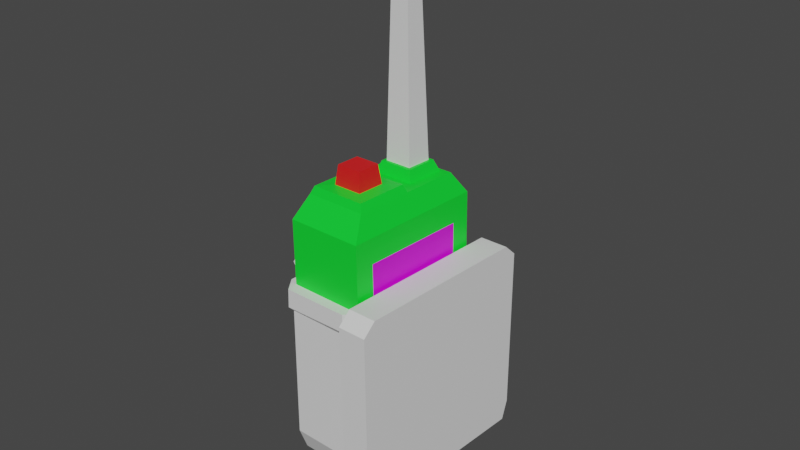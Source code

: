 # Source: compcatRadio.blend  (saved by Blender 3.6.11; exported with 4.5.12 LTS)
import bpy
from mathutils import Matrix  # noqa: F401  (used for matrix-valued properties, if any)

bpy.ops.wm.read_factory_settings(use_empty=True)
scene = bpy.context.scene
scene.name = 'Scene'

# ---- materials (node trees are filled in below, after node groups)
mat_material_001 = bpy.data.materials.new('Material.001')
mat_material_001.use_transparent_shadow = False
mat_material_002 = bpy.data.materials.new('Material.002')
mat_material_002.use_transparent_shadow = False
mat_material_003 = bpy.data.materials.new('Material.003')
mat_material_003.use_transparent_shadow = False
mat_material_004 = bpy.data.materials.new('Material.004')
mat_material_004.use_transparent_shadow = False

# ---- material node trees
mat_material_001.use_nodes = True; mat_material_001.node_tree.nodes.clear()
_N = mat_material_001.node_tree.nodes; _L = mat_material_001.node_tree.links
n0 = _N.new('ShaderNodeBsdfPrincipled'); n0.name = 'Principled BSDF'; n0.location = (10, 300)
n0.distribution = 'GGX'
n0.subsurface_method = 'RANDOM_WALK_SKIN'
n0.inputs[3].default_value = 1.45
n0.inputs[27].default_value = (0.0, 0.0, 0.0, 1.0)
n0.inputs[28].default_value = 1.0
n1 = _N.new('ShaderNodeOutputMaterial'); n1.name = 'Material Output'; n1.location = (300, 300)
_L.new(n0.outputs[0], n1.inputs[0])
n1.is_active_output = True
mat_material_002.use_nodes = True; mat_material_002.node_tree.nodes.clear()
_N = mat_material_002.node_tree.nodes; _L = mat_material_002.node_tree.links
n0 = _N.new('ShaderNodeBsdfPrincipled'); n0.name = 'Principled BSDF'; n0.location = (10, 300)
n0.distribution = 'GGX'
n0.subsurface_method = 'RANDOM_WALK_SKIN'
n0.inputs[0].default_value = (0.003856, 0.8, 0.0325, 1.0)
n0.inputs[3].default_value = 1.45
n0.inputs[27].default_value = (0.0, 0.0, 0.0, 1.0)
n0.inputs[28].default_value = 1.0
n1 = _N.new('ShaderNodeOutputMaterial'); n1.name = 'Material Output'; n1.location = (300, 300)
_L.new(n0.outputs[0], n1.inputs[0])
n1.is_active_output = True
mat_material_003.use_nodes = True; mat_material_003.node_tree.nodes.clear()
_N = mat_material_003.node_tree.nodes; _L = mat_material_003.node_tree.links
n0 = _N.new('ShaderNodeBsdfPrincipled'); n0.name = 'Principled BSDF'; n0.location = (10, 300)
n0.distribution = 'GGX'
n0.subsurface_method = 'RANDOM_WALK_SKIN'
n0.inputs[0].default_value = (0.8, 0.01142, 0.01345, 1.0)
n0.inputs[3].default_value = 1.45
n0.inputs[27].default_value = (0.0, 0.0, 0.0, 1.0)
n0.inputs[28].default_value = 1.0
n1 = _N.new('ShaderNodeOutputMaterial'); n1.name = 'Material Output'; n1.location = (300, 300)
_L.new(n0.outputs[0], n1.inputs[0])
n1.is_active_output = True
mat_material_004.use_nodes = True; mat_material_004.node_tree.nodes.clear()
_N = mat_material_004.node_tree.nodes; _L = mat_material_004.node_tree.links
n0 = _N.new('ShaderNodeBsdfPrincipled'); n0.name = 'Principled BSDF'; n0.location = (10, 300)
n0.distribution = 'GGX'
n0.subsurface_method = 'RANDOM_WALK_SKIN'
n0.inputs[0].default_value = (0.7482, 0.0, 0.8, 1.0)
n0.inputs[3].default_value = 1.45
n0.inputs[27].default_value = (0.0, 0.0, 0.0, 1.0)
n0.inputs[28].default_value = 1.0
n1 = _N.new('ShaderNodeOutputMaterial'); n1.name = 'Material Output'; n1.location = (300, 300)
_L.new(n0.outputs[0], n1.inputs[0])
n1.is_active_output = True

# ---- world
world_world = bpy.data.worlds.new('World'); scene.world = world_world
world_world.use_nodes = True; world_world.node_tree.nodes.clear()
_N = world_world.node_tree.nodes; _L = world_world.node_tree.links
n0 = _N.new('ShaderNodeOutputWorld'); n0.name = 'World Output'; n0.location = (300, 300)
n1 = _N.new('ShaderNodeBackground'); n1.name = 'Background'; n1.location = (10, 300)
n1.inputs[0].default_value = (0.05088, 0.05088, 0.05088, 1.0)
_L.new(n1.outputs[0], n0.inputs[0])
n0.is_active_output = True
world_world.color = (0.05088, 0.05088, 0.05088)
world_world.use_sun_shadow = False
world_world.sun_shadow_jitter_overblur = 0.0

# ---- meshes
me_mesh = bpy.data.meshes.new('Mesh')
me_mesh.from_pydata([(-14.07, 16.11, -1.16), (-14.37, 14.88, 5.094), (-10.67, 16.14, -0.996), (-10.97, 14.9, 5.258), (-14.39, 11.14, -2.998), (-14.76, 9.588, 4.874), (-10.48, 9.615, 5.08), (-10.11, 11.17, -2.792), (-10.55, 13.57, 5.857), (-14.82, 13.54, 5.651), (-14.45, 15.09, -2.221), (-10.18, 15.12, -2.015), (-14.49, 12.4, -1.152), (-14.71, 11.46, 3.643), (-14.74, 13.35, 4.014), (-14.52, 14.29, -0.7805), (-14.22, 15.5, 1.967), (-10.82, 15.52, 2.131), (-13.55, 16.08, -0.9441), (-13.65, 15.66, 1.207), (-11.31, 15.67, 1.319), (-11.21, 16.1, -0.8314), (-13.33, 16.63, -0.5943), (-13.41, 16.3, 1.114), (-11.55, 16.31, 1.204), (-11.47, 16.65, -0.5048), (-13.17, 16.6, -0.4281), (-13.23, 16.33, 0.9646), (-11.72, 16.34, 1.038), (-11.65, 16.61, -0.3551), (-13.06, 26.04, 1.69), (-13.11, 25.86, 2.599), (-12.12, 25.86, 2.646), (-12.08, 26.04, 1.737), (-12.85, 26.33, 1.979), (-12.87, 26.24, 2.464), (-12.34, 26.24, 2.489), (-12.32, 26.34, 2.004), (-11.0, 15.9, 2.36), (-14.06, 15.88, 2.213), (-14.19, 15.32, 5.026), (-11.14, 15.34, 5.173), (-11.75, 15.81, 2.989), (-13.38, 15.8, 2.911), (-13.45, 15.5, 4.415), (-11.82, 15.51, 4.494), (-11.9, 16.81, 3.308), (-13.27, 16.8, 3.243), (-13.33, 16.55, 4.498), (-11.96, 16.56, 4.564), (-10.2, 13.57, -1.236), (-10.48, 12.43, 4.548), (-10.43, 9.821, 4.036), (-10.16, 10.96, -1.748), (-14.03, 2.057, -5.022), (-14.41, 0.4477, 3.138), (-10.61, 2.08, -4.857), (-10.99, 0.4698, 3.303), (-14.6, 2.765, -4.278), (-14.93, 1.394, 2.67), (-14.45, 1.578, 3.84), (-14.96, 2.492, 3.295), (-14.6, 4.019, -4.441), (-14.03, 3.37, -5.244), (-10.61, 3.393, -5.079), (-11.03, 1.6, 4.005), (-14.56, 8.722, 5.149), (-15.06, 8.786, 4.451), (-14.7, 10.28, -3.129), (-14.14, 10.48, -3.752), (-10.72, 10.5, -3.587), (-11.14, 8.744, 5.314), (-14.26, 11.73, -3.699), (-14.7, 9.906, 5.567), (-11.0, 9.927, 5.71), (-10.56, 11.74, -3.49), (-14.94, 11.58, -2.944), (-15.3, 10.06, 4.752), (-14.7, 8.909, 5.402), (-15.34, 8.987, 4.56), (-14.97, 10.51, -3.178), (-14.26, 10.75, -3.925), (-10.57, 10.76, -3.669), (-11.0, 8.948, 5.501), (-10.42, 10.44, -3.24), (-10.8, 8.812, 4.998), (-10.7, 2.243, 3.793), (-10.31, 3.901, -4.611), (-10.26, 11.66, -3.048), (-10.66, 10.01, 5.3), (-10.66, 9.034, 5.092), (-10.27, 10.68, -3.229), (-9.737, 2.894, -6.077), (-10.25, 0.7452, 4.814), (-10.21, -0.2295, 4.246), (-9.737, 1.776, -5.921), (-9.888, 12.44, -3.567), (-10.34, 10.55, 6.037), (-10.36, 9.763, 6.608), (-9.845, 11.93, -4.392), (-8.119, 2.904, -5.999), (-8.63, 0.7556, 4.892), (-8.596, -0.219, 4.324), (-8.119, 1.787, -5.843), (-8.27, 12.45, -3.489), (-8.72, 10.56, 6.115), (-8.743, 9.774, 6.686), (-8.227, 11.94, -4.314), (-14.93, 5.065, 2.356), (-14.7, 6.043, -2.598), (-15.0, 9.055, 3.088), (-14.77, 10.01, -1.766), (-15.27, 9.262, 3.169), (-15.04, 10.24, -1.787), (-15.23, 10.34, 3.369), (-15.0, 11.31, -1.561), (-15.66, 5.475, 2.403), (-15.43, 6.452, -2.552), (-15.69, 7.486, 2.746), (-15.47, 8.443, -2.109), (-15.99, 9.257, 3.134), (-15.76, 10.23, -1.822), (-16.02, 11.85, -1.501), (-16.25, 10.88, 3.429), (-16.39, 11.24, -1.638), (-16.62, 10.27, 3.291)], [], [(12, 13, 14, 15), (46, 47, 48, 49), (50, 51, 52, 53), (5, 6, 8, 9), (7, 4, 10, 11), (9, 8, 3, 1), (10, 16, 0), (11, 10, 0, 2), (11, 17, 8), (9, 10, 15, 14), (12, 15, 10, 4), (13, 5, 9, 14), (13, 12, 4, 5), (16, 9, 1), (10, 9, 16), (2, 17, 11), (8, 17, 3), (34, 35, 36, 37), (0, 16, 19, 18), (16, 17, 20, 19), (17, 2, 21, 20), (2, 0, 18, 21), (18, 19, 23, 22), (19, 20, 24, 23), (20, 21, 25, 24), (21, 18, 22, 25), (22, 23, 27, 26), (23, 24, 28, 27), (24, 25, 29, 28), (25, 22, 26, 29), (26, 27, 31, 30), (27, 28, 32, 31), (28, 29, 33, 32), (29, 26, 30, 33), (30, 31, 35, 34), (31, 32, 36, 35), (32, 33, 37, 36), (33, 30, 34, 37), (17, 16, 39, 38), (16, 1, 40, 39), (1, 3, 41, 40), (3, 17, 38, 41), (38, 39, 43, 42), (39, 40, 44, 43), (40, 41, 45, 44), (41, 38, 42, 45), (42, 43, 47, 46), (43, 44, 48, 47), (44, 45, 49, 48), (45, 42, 46, 49), (11, 8, 51, 50), (8, 6, 52, 51), (7, 11, 50, 53), (58, 59, 61, 62), (72, 73, 74, 75), (64, 65, 57, 56), (56, 57, 55, 54), (55, 57, 65, 60), (56, 54, 63, 64), (54, 55, 59, 58), (55, 60, 61, 59), (77, 73, 72, 76, 115, 114), (62, 63, 54, 58), (61, 60, 66, 67), (117, 116, 118, 119), (68, 69, 63, 62), (64, 63, 69, 70), (100, 101, 102, 103), (60, 65, 71, 66), (79, 78, 73, 77), (72, 81, 80, 76), (82, 81, 72, 75), (104, 105, 106, 107), (78, 83, 74, 73), (67, 66, 78, 79), (119, 118, 120, 121), (69, 68, 80, 81), (70, 69, 81, 82), (101, 100, 107, 106), (66, 71, 83, 78), (71, 65, 86, 85), (65, 64, 87, 86), (64, 70, 84, 87), (75, 74, 89, 88), (74, 83, 90, 89), (82, 75, 88, 91), (70, 82, 91, 84), (83, 71, 85, 90), (85, 86, 94, 93), (86, 87, 95, 94), (87, 84, 92, 95), (88, 89, 97, 96), (89, 90, 98, 97), (91, 88, 96, 99), (84, 91, 99, 92), (90, 85, 93, 98), (93, 94, 102, 101), (94, 95, 103, 102), (95, 92, 100, 103), (96, 97, 105, 104), (97, 98, 106, 105), (99, 96, 104, 107), (92, 99, 107, 100), (98, 93, 101, 106), (62, 61, 108, 109), (61, 67, 110, 108), (68, 62, 109, 111), (79, 77, 114, 112), (76, 80, 113, 115), (67, 79, 112, 110), (80, 68, 111, 113), (109, 108, 116, 117), (108, 110, 118, 116), (111, 109, 117, 119), (112, 114, 120), (123, 122, 124, 125), (115, 113, 121), (110, 112, 120, 118), (113, 111, 119, 121), (114, 115, 122, 123), (115, 121, 124, 122), (121, 120, 125, 124), (120, 114, 123, 125)])
me_mesh.polygons.foreach_set('use_smooth', [True] * 123)
me_mesh.polygons.foreach_set('material_index', [3, 2, 3, 1, 1, 1, 1, 1, 1, 1, 1, 1, 1, 1, 1, 1, 1, 0, 1, 1, 1, 1, 1, 1, 1, 1, 1, 1, 1, 1, 0, 0, 0, 0, 0, 0, 0, 0, 1, 1, 1, 1, 1, 1, 1, 1, 2, 2, 2, 2, 1, 1, 1, 0, 0, 0, 0, 0, 0, 0, 0, 0, 0, 0, 0, 0, 0, 0, 0, 0, 0, 0, 0, 0, 0, 0, 0, 0, 0, 0, 0, 0, 0, 0, 0, 0, 0, 0, 0, 0, 0, 0, 0, 0, 0, 0, 0, 0, 0, 0, 0, 0, 0, 0, 0, 0, 0, 0, 0, 0, 0, 0, 0, 0, 0, 0, 0, 0, 0, 0, 0, 0, 0])
_k = set([(0, 2), (0, 10), (0, 16), (1, 3), (1, 9), (1, 16), (1, 40), (2, 11), (2, 17), (3, 8), (3, 17), (3, 41), (4, 10), (5, 9), (6, 8), (7, 11), (8, 9), (8, 11), (9, 10), (10, 11), (16, 17), (16, 39), (17, 38), (18, 19), (18, 21), (18, 22), (19, 20), (19, 23), (20, 21), (20, 24), (21, 25), (22, 23), (22, 25), (23, 24), (24, 25), (26, 27), (26, 29), (26, 30), (27, 28), (27, 31), (28, 29), (28, 32), (29, 33), (30, 31), (30, 33), (30, 34), (31, 32), (31, 35), (32, 33), (32, 36), (33, 37), (34, 35), (34, 37), (35, 36), (36, 37), (38, 39), (38, 41), (38, 42), (39, 40), (39, 43), (40, 41), (40, 44), (41, 45), (42, 43), (42, 45), (42, 46), (43, 44), (43, 47), (44, 45), (44, 48), (45, 49), (46, 47), (46, 49), (47, 48), (48, 49), (54, 55), (54, 56), (54, 58), (54, 63), (55, 57), (55, 59), (55, 60), (56, 57), (56, 64), (57, 65), (58, 59), (58, 62), (59, 61), (60, 61), (60, 65), (60, 66), (61, 67), (62, 63), (62, 68), (63, 64), (63, 69), (64, 65), (64, 70), (64, 87), (65, 71), (65, 86), (66, 67), (66, 71), (66, 78), (67, 79), (67, 110), (68, 69), (68, 80), (68, 111), (69, 70), (69, 81), (70, 82), (70, 84), (71, 83), (71, 85), (72, 75), (72, 76), (72, 81), (73, 74), (73, 77), (73, 78), (74, 83), (74, 89), (75, 82), (75, 88), (76, 80), (76, 115), (77, 79), (77, 114), (78, 79), (78, 83), (79, 112), (80, 81), (80, 113), (81, 82), (82, 91), (83, 90), (84, 87), (84, 91), (84, 92), (85, 86), (85, 90), (85, 93), (86, 87), (86, 94), (87, 95), (88, 89), (88, 91), (88, 96), (89, 90), (89, 97), (90, 98), (91, 99), (92, 95), (92, 99), (92, 100), (93, 94), (93, 98), (93, 101), (94, 95), (94, 102), (95, 103), (96, 97), (96, 99), (96, 104), (97, 98), (97, 105), (98, 106), (99, 107), (100, 103), (100, 107), (101, 102), (101, 106), (102, 103), (104, 105), (104, 107), (105, 106), (108, 109), (108, 110), (108, 116), (109, 111), (109, 117), (110, 112), (110, 118), (111, 113), (111, 119), (112, 114), (112, 120), (113, 115), (113, 121), (114, 115), (114, 123), (115, 122), (116, 117), (116, 118), (117, 119), (118, 119), (118, 120), (119, 121), (120, 121), (120, 125), (121, 124), (122, 123), (122, 124), (123, 125), (124, 125)])
me_mesh.attributes.new('sharp_edge', 'BOOLEAN', 'EDGE').data.foreach_set('value', [ (min(e.vertices), max(e.vertices)) in _k for e in me_mesh.edges])
_uv = me_mesh.uv_layers.new(name='map1')
_uv.uv.foreach_set('vector', [0.63, 0.79, 0.63, 0.65, 0.57, 0.65, 0.57, 0.79, 0.95, 0.69, 0.93, 0.69, 0.93, 0.71, 0.95, 0.71, 0.01, 0.71, 0.15, 0.71, 0.15, 0.65, 0.01, 0.65, 0.31, 0.33, 0.17, 0.33, 0.17, 0.47, 0.31, 0.47, 0.47, 0.33, 0.33, 0.33, 0.33, 0.47, 0.47, 0.47, 0.91, 0.15, 0.91, 0.01, 0.89, 0.01, 0.89, 0.15, 0.39, 0.9, 0.34, 0.91, 0.39, 0.91, 0.01, 0.87, 0.15, 0.87, 0.15, 0.85, 0.01, 0.85, 0.02, 0.47, 0.15, 0.47, 0.15, 0.34, 0.87, 0.47, 0.87, 0.33, 0.85, 0.33, 0.85, 0.47, 0.83, 0.73, 0.77, 0.73, 0.77, 0.79, 0.83, 0.79, 0.83, 0.65, 0.77, 0.65, 0.77, 0.71, 0.83, 0.71, 0.49, 0.55, 0.63, 0.55, 0.63, 0.49, 0.49, 0.49, 0.91, 0.58, 0.9, 0.63, 0.91, 0.63, 0.14, 0.33, 0.01, 0.46, 0.01, 0.33, 0.33, 0.89, 0.38, 0.89, 0.33, 0.9, 0.9, 0.57, 0.89, 0.62, 0.89, 0.57, 0.55, 0.93, 0.53, 0.93, 0.53, 0.95, 0.55, 0.95, 0.91, 0.71, 0.91, 0.65, 0.89, 0.65, 0.89, 0.71, 0.57, 0.91, 0.63, 0.91, 0.63, 0.89, 0.57, 0.89, 0.91, 0.79, 0.91, 0.73, 0.89, 0.73, 0.89, 0.79, 0.73, 0.91, 0.79, 0.91, 0.79, 0.89, 0.73, 0.89, 0.95, 0.07, 0.95, 0.01, 0.93, 0.01, 0.93, 0.07, 0.25, 0.95, 0.31, 0.95, 0.31, 0.93, 0.25, 0.93, 0.95, 0.23, 0.95, 0.17, 0.93, 0.17, 0.93, 0.23, 0.09, 0.95, 0.15, 0.95, 0.15, 0.93, 0.09, 0.93, 0.95, 0.37, 0.93, 0.37, 0.93, 0.39, 0.95, 0.39, 0.47, 0.93, 0.45, 0.93, 0.45, 0.95, 0.47, 0.95, 0.63, 0.93, 0.61, 0.93, 0.61, 0.95, 0.63, 0.95, 0.67, 0.93, 0.65, 0.93, 0.65, 0.95, 0.67, 0.95, 0.79, 0.33, 0.77, 0.33, 0.77, 0.63, 0.79, 0.63, 0.47, 0.71, 0.47, 0.69, 0.17, 0.69, 0.17, 0.71, 0.83, 0.01, 0.81, 0.01, 0.81, 0.31, 0.83, 0.31, 0.31, 0.75, 0.31, 0.73, 0.01, 0.73, 0.01, 0.75, 0.95, 0.65, 0.93, 0.65, 0.93, 0.67, 0.95, 0.67, 0.71, 0.93, 0.69, 0.93, 0.69, 0.95, 0.71, 0.95, 0.95, 0.81, 0.93, 0.81, 0.93, 0.83, 0.95, 0.83, 0.95, 0.85, 0.93, 0.85, 0.93, 0.87, 0.95, 0.87, 0.87, 0.87, 0.87, 0.81, 0.85, 0.81, 0.85, 0.87, 0.09, 0.91, 0.15, 0.91, 0.15, 0.89, 0.09, 0.89, 0.91, 0.47, 0.91, 0.41, 0.89, 0.41, 0.89, 0.47, 0.17, 0.91, 0.23, 0.91, 0.23, 0.89, 0.17, 0.89, 0.95, 0.31, 0.95, 0.25, 0.93, 0.25, 0.93, 0.31, 0.01, 0.95, 0.07, 0.95, 0.07, 0.93, 0.01, 0.93, 0.91, 0.87, 0.91, 0.81, 0.89, 0.81, 0.89, 0.87, 0.41, 0.91, 0.47, 0.91, 0.47, 0.89, 0.41, 0.89, 0.99, 0.09, 0.97, 0.09, 0.97, 0.11, 0.99, 0.11, 0.11, 0.97, 0.09, 0.97, 0.09, 0.99, 0.11, 0.99, 0.03, 0.97, 0.01, 0.97, 0.01, 0.99, 0.03, 0.99, 0.95, 0.93, 0.93, 0.93, 0.93, 0.95, 0.95, 0.95, 0.87, 0.79, 0.87, 0.65, 0.85, 0.65, 0.85, 0.79, 0.25, 0.91, 0.31, 0.91, 0.31, 0.89, 0.25, 0.89, 0.91, 0.55, 0.91, 0.49, 0.89, 0.49, 0.89, 0.55, 0.17, 0.87, 0.31, 0.87, 0.31, 0.85, 0.17, 0.85, 0.47, 0.31, 0.47, 0.01, 0.41, 0.01, 0.41, 0.31, 0.01, 0.83, 0.31, 0.83, 0.31, 0.81, 0.01, 0.81, 0.39, 0.31, 0.39, 0.01, 0.33, 0.01, 0.33, 0.31, 0.01, 0.91, 0.07, 0.91, 0.07, 0.89, 0.01, 0.89, 0.83, 0.87, 0.83, 0.81, 0.81, 0.81, 0.81, 0.87, 0.01, 0.79, 0.31, 0.79, 0.31, 0.77, 0.01, 0.77, 0.87, 0.93, 0.85, 0.93, 0.85, 0.95, 0.87, 0.95, 0.81, 0.3554, 0.83, 0.33, 0.83, 0.63, 0.81, 0.6046, 0.81, 0.5598, 0.81, 0.4002, 0.83, 0.93, 0.81, 0.93, 0.81, 0.95, 0.83, 0.95, 0.47, 0.87, 0.47, 0.85, 0.33, 0.85, 0.33, 0.87, 0.71, 0.79, 0.71, 0.65, 0.65, 0.65, 0.65, 0.79, 0.47, 0.83, 0.47, 0.81, 0.33, 0.81, 0.33, 0.83, 0.55, 0.65, 0.49, 0.65, 0.49, 0.79, 0.55, 0.79, 0.17, 0.67, 0.47, 0.67, 0.47, 0.65, 0.17, 0.65, 0.75, 0.49, 0.69, 0.49, 0.69, 0.63, 0.75, 0.63, 0.95, 0.57, 0.93, 0.57, 0.93, 0.59, 0.95, 0.59, 0.51, 0.93, 0.49, 0.93, 0.49, 0.95, 0.51, 0.95, 0.49, 0.91, 0.55, 0.91, 0.55, 0.89, 0.49, 0.89, 0.79, 0.31, 0.79, 0.01, 0.77, 0.01, 0.77, 0.31, 0.65, 0.91, 0.71, 0.91, 0.71, 0.89, 0.65, 0.89, 0.95, 0.41, 0.93, 0.41, 0.93, 0.43, 0.95, 0.43, 0.75, 0.79, 0.75, 0.65, 0.73, 0.65, 0.73, 0.79, 0.39, 0.93, 0.37, 0.93, 0.37, 0.95, 0.39, 0.95, 0.81, 0.91, 0.87, 0.91, 0.87, 0.89, 0.81, 0.89, 0.31, 0.01, 0.01, 0.01, 0.01, 0.31, 0.31, 0.31, 0.95, 0.15, 0.95, 0.09, 0.93, 0.09, 0.93, 0.15, 0.49, 0.83, 0.63, 0.83, 0.63, 0.81, 0.49, 0.81, 0.75, 0.31, 0.75, 0.01, 0.73, 0.01, 0.73, 0.31, 0.49, 0.87, 0.63, 0.87, 0.63, 0.85, 0.49, 0.85, 0.87, 0.31, 0.87, 0.01, 0.85, 0.01, 0.85, 0.31, 0.35, 0.93, 0.33, 0.93, 0.33, 0.95, 0.35, 0.95, 0.15, 0.97, 0.13, 0.97, 0.13, 0.99, 0.15, 0.99, 0.91, 0.89, 0.89, 0.89, 0.89, 0.91, 0.91, 0.91, 0.95, 0.33, 0.93, 0.33, 0.93, 0.35, 0.95, 0.35, 0.63, 0.01, 0.49, 0.01, 0.49, 0.15, 0.63, 0.15, 0.01, 0.55, 0.31, 0.55, 0.31, 0.49, 0.01, 0.49, 0.63, 0.17, 0.49, 0.17, 0.49, 0.31, 0.63, 0.31, 0.67, 0.63, 0.67, 0.33, 0.65, 0.33, 0.65, 0.63, 0.43, 0.93, 0.41, 0.93, 0.41, 0.95, 0.43, 0.95, 0.95, 0.45, 0.93, 0.45, 0.93, 0.47, 0.95, 0.47, 0.63, 0.33, 0.49, 0.33, 0.49, 0.47, 0.63, 0.47, 0.47, 0.49, 0.33, 0.49, 0.33, 0.63, 0.47, 0.63, 0.95, 0.49, 0.93, 0.49, 0.93, 0.51, 0.95, 0.51, 0.01, 0.59, 0.31, 0.59, 0.31, 0.57, 0.01, 0.57, 0.95, 0.53, 0.93, 0.53, 0.93, 0.55, 0.95, 0.55, 0.67, 0.31, 0.67, 0.01, 0.65, 0.01, 0.65, 0.31, 0.59, 0.93, 0.57, 0.93, 0.57, 0.95, 0.59, 0.95, 0.95, 0.61, 0.93, 0.61, 0.93, 0.63, 0.95, 0.63, 0.01, 0.63, 0.31, 0.63, 0.31, 0.61, 0.01, 0.61, 0.71, 0.31, 0.71, 0.01, 0.69, 0.01, 0.69, 0.31, 0.49, 0.63, 0.63, 0.63, 0.63, 0.57, 0.49, 0.57, 0.75, 0.47, 0.75, 0.33, 0.69, 0.33, 0.69, 0.47, 0.33, 0.79, 0.47, 0.79, 0.47, 0.73, 0.33, 0.73, 0.95, 0.73, 0.93, 0.73, 0.93, 0.75, 0.95, 0.75, 0.75, 0.93, 0.73, 0.93, 0.73, 0.95, 0.75, 0.95, 0.95, 0.77, 0.93, 0.77, 0.93, 0.79, 0.95, 0.79, 0.79, 0.93, 0.77, 0.93, 0.77, 0.95, 0.79, 0.95, 0.91, 0.31, 0.91, 0.17, 0.89, 0.17, 0.89, 0.31, 0.17, 0.95, 0.23, 0.95, 0.23, 0.93, 0.17, 0.93, 0.91, 0.39, 0.91, 0.33, 0.89, 0.33, 0.89, 0.39, 0.99, 0.07, 0.99, 0.06, 0.98, 0.07, 0.65, 0.87, 0.79, 0.87, 0.79, 0.85, 0.65, 0.85, 0.97, 0.06, 0.97, 0.05, 0.98, 0.05, 0.95, 0.89, 0.93, 0.89, 0.93, 0.91, 0.95, 0.91, 0.91, 0.93, 0.89, 0.93, 0.89, 0.95, 0.91, 0.95, 0.87, 0.63, 0.87, 0.49, 0.85, 0.49, 0.85, 0.63, 0.99, 0.01, 0.97, 0.01, 0.97, 0.03, 0.99, 0.03, 0.65, 0.83, 0.79, 0.83, 0.79, 0.81, 0.65, 0.81, 0.07, 0.97, 0.05, 0.97, 0.05, 0.99, 0.07, 0.99])
me_mesh.materials.append(mat_material_001)
me_mesh.materials.append(mat_material_002)
me_mesh.materials.append(mat_material_003)
me_mesh.materials.append(mat_material_004)
me_mesh.update()
me_mesh.normals_split_custom_set([tuple(v) for v in zip(*[iter([-0.9988, -0.006418, -0.04808, -0.9988, -0.006442, -0.04813, -0.9988, -0.006558, -0.04816, -0.9988, -0.006539, -0.04813, -0.01563, 0.9811, 0.1928, -0.01563, 0.9811, 0.1928, -0.01563, 0.9811, 0.1928, -0.01563, 0.9811, 0.1928, 0.9988, 0.006443, 0.04816, 0.9988, 0.006444, 0.04816, 0.9988, 0.006448, 0.04816, 0.9988, 0.006447, 0.04817, -0.04597, -0.1934, 0.9801, -0.04597, -0.1934, 0.9801, -0.04597, -0.1934, 0.9801, -0.04597, -0.1934, 0.9801, 0.04597, 0.1934, -0.9801, 0.04597, 0.1934, -0.9801, 0.04597, 0.1934, -0.9801, 0.04597, 0.1934, -0.9801, -0.04673, 0.3972, 0.9165, -0.04673, 0.3972, 0.9165, -0.04673, 0.3972, 0.9165, -0.04673, 0.3972, 0.9165, -0.943, 0.3322, 0.02129, -0.943, 0.3321, 0.0213, -0.943, 0.3322, 0.02129, 0.029, 0.7157, -0.6978, 0.029, 0.7157, -0.6978, 0.029, 0.7157, -0.6978, 0.029, 0.7157, -0.6978, 0.9322, 0.3442, 0.1117, 0.9322, 0.3442, 0.1117, 0.9322, 0.3442, 0.1117, -0.9988, -0.006515, -0.04818, -0.9988, -0.006465, -0.04809, -0.9988, -0.006539, -0.04813, -0.9988, -0.006558, -0.04816, -0.9988, -0.006418, -0.04808, -0.9988, -0.006539, -0.04813, -0.9988, -0.006465, -0.04809, -0.9988, -0.006421, -0.04808, -0.9988, -0.006442, -0.04813, -0.9988, -0.006452, -0.04813, -0.9988, -0.006515, -0.04818, -0.9988, -0.006558, -0.04816, -0.9988, -0.006442, -0.04813, -0.9988, -0.006418, -0.04808, -0.9988, -0.006421, -0.04808, -0.9988, -0.006452, -0.04813, -0.943, 0.3321, 0.0213, -0.943, 0.3322, 0.02135, -0.943, 0.3322, 0.02137, -0.943, 0.3322, 0.02129, -0.943, 0.3322, 0.02135, -0.943, 0.3321, 0.0213, 0.9322, 0.3442, 0.1117, 0.9322, 0.3442, 0.1117, 0.9322, 0.3442, 0.1117, 0.9322, 0.3442, 0.1117, 0.9322, 0.3442, 0.1117, 0.9322, 0.3442, 0.1117, -0.01562, 0.9811, 0.1928, -0.01562, 0.9811, 0.1928, -0.01562, 0.9811, 0.1928, -0.01562, 0.9811, 0.1928, -0.01563, 0.9811, 0.1928, -0.01563, 0.9811, 0.1928, -0.01563, 0.9811, 0.1928, -0.01563, 0.9811, 0.1928, -0.01563, 0.9811, 0.1928, -0.01563, 0.9811, 0.1928, -0.01563, 0.9811, 0.1928, -0.01563, 0.9811, 0.1928, -0.01563, 0.9811, 0.1928, -0.01563, 0.9811, 0.1928, -0.01563, 0.9811, 0.1928, -0.01563, 0.9811, 0.1928, -0.01563, 0.9811, 0.1928, -0.01563, 0.9811, 0.1928, -0.01563, 0.9811, 0.1928, -0.01563, 0.9811, 0.1928, -0.9341, 0.3561, 0.02634, -0.9341, 0.3561, 0.02634, -0.9341, 0.3561, 0.02634, -0.9341, 0.3561, 0.02634, -0.04854, 0.1608, 0.9858, -0.04854, 0.1608, 0.9858, -0.04854, 0.1608, 0.9858, -0.04854, 0.1608, 0.9858, 0.9226, 0.368, 0.1159, 0.9226, 0.368, 0.1159, 0.9226, 0.368, 0.1159, 0.9226, 0.368, 0.1159, 0.03764, 0.5233, -0.8513, 0.03764, 0.5233, -0.8513, 0.03764, 0.5233, -0.8513, 0.03764, 0.5233, -0.8513, -0.01564, 0.9811, 0.1928, -0.01564, 0.9811, 0.1928, -0.01563, 0.9811, 0.1928, -0.01564, 0.9811, 0.1928, -0.01564, 0.9811, 0.1928, -0.01563, 0.9811, 0.1928, -0.01563, 0.9811, 0.1928, -0.01563, 0.9811, 0.1928, -0.01563, 0.9811, 0.1928, -0.01563, 0.9811, 0.1928, -0.01563, 0.9811, 0.1928, -0.01563, 0.9811, 0.1928, -0.01563, 0.9811, 0.1928, -0.01564, 0.9811, 0.1928, -0.01564, 0.9811, 0.1928, -0.01563, 0.9811, 0.1928, -0.9989, 0.02028, -0.04283, -0.9989, 0.02028, -0.04283, -0.9989, 0.02028, -0.04283, -0.9989, 0.02028, -0.04283, -0.04636, -0.1682, 0.9847, -0.04636, -0.1682, 0.9847, -0.04636, -0.1682, 0.9847, -0.04636, -0.1682, 0.9847, 0.998, 0.03318, 0.05334, 0.998, 0.03318, 0.05334, 0.998, 0.03318, 0.05334, 0.998, 0.03318, 0.05334, 0.04556, 0.2183, -0.9748, 0.04556, 0.2183, -0.9748, 0.04556, 0.2183, -0.9748, 0.04556, 0.2183, -0.9748, -0.8374, 0.5424, 0.068, -0.8374, 0.5424, 0.068, -0.8374, 0.5424, 0.068, -0.8374, 0.5424, 0.068, -0.04724, 0.3599, 0.9318, -0.04724, 0.3599, 0.9318, -0.04724, 0.3599, 0.9318, -0.04724, 0.3599, 0.9318, 0.82, 0.553, 0.1477, 0.82, 0.553, 0.1477, 0.82, 0.553, 0.1477, 0.82, 0.553, 0.1477, 0.03053, 0.687, -0.726, 0.03053, 0.687, -0.726, 0.03053, 0.687, -0.726, 0.03053, 0.687, -0.726, 0.03733, 0.5319, -0.846, 0.03733, 0.5319, -0.846, 0.03733, 0.5319, -0.846, 0.03733, 0.5319, -0.846, -0.9304, 0.3654, 0.02846, -0.9304, 0.3654, 0.02846, -0.9304, 0.3654, 0.02846, -0.9304, 0.3654, 0.02846, -0.04852, 0.1702, 0.9842, -0.04852, 0.1702, 0.9842, -0.04852, 0.1702, 0.9842, -0.04852, 0.1702, 0.9842, 0.9189, 0.3767, 0.1174, 0.9189, 0.3767, 0.1174, 0.9189, 0.3767, 0.1174, 0.9189, 0.3767, 0.1174, -0.0123, 0.9924, 0.1222, -0.0123, 0.9924, 0.1222, -0.0123, 0.9924, 0.1222, -0.0123, 0.9924, 0.1222, -0.08257, 0.9785, 0.1892, -0.08257, 0.9785, 0.1892, -0.08257, 0.9785, 0.1892, -0.08257, 0.9785, 0.1892, -0.01887, 0.9648, 0.2624, -0.01887, 0.9648, 0.2624, -0.01887, 0.9648, 0.2624, -0.01887, 0.9648, 0.2624, 0.05138, 0.9793, 0.1956, 0.05138, 0.9793, 0.1956, 0.05138, 0.9793, 0.1956, 0.05138, 0.9793, 0.1956, 0.04374, 0.3111, -0.9494, 0.04374, 0.3111, -0.9494, 0.04374, 0.3111, -0.9494, 0.04374, 0.3111, -0.9494, -0.9924, 0.1207, -0.02281, -0.9924, 0.1207, -0.02281, -0.9924, 0.1207, -0.02281, -0.9924, 0.1207, -0.02281, -0.04753, -0.07273, 0.9962, -0.04753, -0.07273, 0.9962, -0.04753, -0.07273, 0.9962, -0.04753, -0.07273, 0.9962, 0.9884, 0.1333, 0.07263, 0.9884, 0.1333, 0.07263, 0.9884, 0.1333, 0.07263, 0.9884, 0.1333, 0.07263, 0.9988, 0.006439, 0.04817, 0.9988, 0.00644, 0.04816, 0.9988, 0.006444, 0.04816, 0.9988, 0.006443, 0.04816, 0.9988, 0.00644, 0.04816, 0.9988, 0.006437, 0.04821, 0.9988, 0.006448, 0.04816, 0.9988, 0.006444, 0.04816, 0.9988, 0.006434, 0.04823, 0.9988, 0.006439, 0.04817, 0.9988, 0.006443, 0.04816, 0.9988, 0.006447, 0.04817, -0.9988, -0.006406, -0.04811, -0.9988, -0.006406, -0.04811, -0.9988, -0.006432, -0.0481, -0.9988, -0.006427, -0.04812, -0.00733, 0.9811, 0.1932, -0.007328, 0.9811, 0.1932, -0.01508, 0.9811, 0.1929, -0.01513, 0.9811, 0.1928, 0.9988, 0.006312, 0.04811, 0.9988, 0.006312, 0.04811, 0.9988, 0.006312, 0.04811, 0.9988, 0.006312, 0.04811, 0.01563, -0.9811, -0.1928, 0.01563, -0.9811, -0.1928, 0.01563, -0.9811, -0.1928, 0.01563, -0.9811, -0.1928, -0.03746, -0.5283, 0.8482, -0.03746, -0.5283, 0.8482, -0.03746, -0.5283, 0.8482, -0.03746, -0.5283, 0.8482, 0.04853, -0.1667, -0.9848, 0.04853, -0.1667, -0.9848, 0.04853, -0.1667, -0.9848, 0.04853, -0.1667, -0.9848, -0.8386, -0.5256, -0.143, -0.8386, -0.5256, -0.143, -0.8386, -0.5256, -0.143, -0.8386, -0.5256, -0.143, -0.8784, -0.2669, 0.3964, -0.8784, -0.2669, 0.3964, -0.8784, -0.2669, 0.3964, -0.8784, -0.2669, 0.3964, -0.006247, 0.9811, 0.1933, -0.007328, 0.9811, 0.1932, -0.00733, 0.9811, 0.1932, -0.006247, 0.9811, 0.1933, -0.006247, 0.9811, 0.1933, -0.006247, 0.9811, 0.1933, -0.8342, -0.08101, -0.5455, -0.8342, -0.08101, -0.5455, -0.8342, -0.08101, -0.5455, -0.8342, -0.08101, -0.5455, -0.8152, -0.1165, 0.5674, -0.8152, -0.1165, 0.5674, -0.8152, -0.1165, 0.5674, -0.8152, -0.1165, 0.5674, -0.9988, -0.006441, -0.04813, -0.9988, -0.006441, -0.04813, -0.9988, -0.006441, -0.04813, -0.9988, -0.006441, -0.04813, -0.7584, 0.1217, -0.6403, -0.7584, 0.1217, -0.6403, -0.7584, 0.1217, -0.6403, -0.7584, 0.1217, -0.6403, 0.04577, 0.206, -0.9775, 0.04577, 0.206, -0.9775, 0.04577, 0.206, -0.9775, 0.04577, 0.206, -0.9775, 0.9988, 0.006382, 0.0481, 0.9988, 0.006384, 0.04811, 0.9988, 0.006619, 0.04816, 0.9988, 0.006619, 0.04816, -0.04617, -0.1807, 0.9825, -0.04617, -0.1807, 0.9825, -0.04617, -0.1807, 0.9825, -0.04617, -0.1807, 0.9825, -0.8032, -0.08755, 0.5893, -0.8032, -0.08755, 0.5893, -0.8032, -0.08755, 0.5893, -0.8032, -0.08755, 0.5893, -0.7451, 0.1567, -0.6483, -0.7451, 0.1567, -0.6483, -0.7451, 0.1567, -0.6483, -0.7451, 0.1567, -0.6483, 0.06127, 0.201, -0.9777, 0.06127, 0.201, -0.9777, 0.06127, 0.201, -0.9777, 0.06127, 0.201, -0.9777, 0.9988, 0.00637, 0.04812, 0.9988, 0.00637, 0.04812, 0.9988, 0.005888, 0.04803, 0.9988, 0.005891, 0.04803, -0.03067, -0.1856, 0.9821, -0.03067, -0.1856, 0.9821, -0.03067, -0.1856, 0.9821, -0.03067, -0.1856, 0.9821, -0.5049, -0.8104, 0.2973, -0.5049, -0.8104, 0.2973, -0.5049, -0.8104, 0.2973, -0.5049, -0.8104, 0.2973, -0.9857, -0.1504, -0.07594, -0.9857, -0.1504, -0.07594, -0.9857, -0.1504, -0.07594, -0.9857, -0.1504, -0.07594, -0.4616, -0.6281, -0.6265, -0.4616, -0.6281, -0.6265, -0.4616, -0.6281, -0.6265, -0.4616, -0.6281, -0.6265, 0.05505, -0.4377, -0.8974, 0.05505, -0.4377, -0.8974, 0.05505, -0.4377, -0.8974, 0.05505, -0.4377, -0.8974, 0.9988, 0.006384, 0.04811, 0.9988, 0.006382, 0.0481, 0.9988, 0.005891, 0.04803, 0.9988, 0.005888, 0.04803, -0.01828, -0.7461, 0.6656, -0.01828, -0.7461, 0.6656, -0.01828, -0.7461, 0.6656, -0.01828, -0.7461, 0.6656, 0.6937, -0.1196, 0.7103, 0.6937, -0.1196, 0.7103, 0.6937, -0.1196, 0.7103, 0.6937, -0.1196, 0.7103, 0.8833, -0.466, -0.05049, 0.8833, -0.466, -0.05049, 0.8833, -0.466, -0.05049, 0.8833, -0.466, -0.05049, 0.7571, 0.1462, -0.6367, 0.7571, 0.1462, -0.6367, 0.7571, 0.1462, -0.6367, 0.7571, 0.1462, -0.6367, -0.01513, 0.9811, 0.1928, -0.01508, 0.9811, 0.1929, -0.01557, 0.9811, 0.1928, -0.01557, 0.9811, 0.1928, 0.7761, -0.1363, 0.6157, 0.7761, -0.1363, 0.6157, 0.7761, -0.1363, 0.6157, 0.7761, -0.1363, 0.6157, 0.8306, 0.09348, -0.549, 0.8306, 0.09348, -0.549, 0.8306, 0.09348, -0.549, 0.8306, 0.09348, -0.549, 0.6522, -0.4768, -0.5893, 0.6522, -0.4768, -0.5893, 0.6522, -0.4768, -0.5893, 0.6522, -0.4768, -0.5893, 0.6047, -0.6762, 0.4208, 0.6047, -0.6762, 0.4208, 0.6047, -0.6762, 0.4208, 0.6047, -0.6762, 0.4208, -0.9506, -0.08688, 0.2981, -0.9506, -0.08688, 0.2981, -0.9506, -0.08688, 0.2981, -0.9506, -0.08688, 0.2981, -0.974, -0.2091, -0.08695, -0.974, -0.2091, -0.08695, -0.974, -0.2091, -0.08695, -0.974, -0.2091, -0.08695, -0.9182, 0.04941, -0.393, -0.9182, 0.04941, -0.393, -0.9182, 0.04941, -0.393, -0.9182, 0.04941, -0.393, -0.8875, 0.4581, 0.04875, -0.8875, 0.4581, 0.04875, -0.8875, 0.4581, 0.04875, -0.8875, 0.4581, 0.04875, -0.971, 0.06356, 0.2303, -0.971, 0.06356, 0.2303, -0.971, 0.06356, 0.2303, -0.971, 0.06356, 0.2303, -0.9516, 0.156, -0.2647, -0.9516, 0.156, -0.2647, -0.9516, 0.156, -0.2647, -0.9516, 0.156, -0.2647, -0.9268, 0.07132, -0.3688, -0.9268, 0.07132, -0.3688, -0.9268, 0.07132, -0.3688, -0.9268, 0.07132, -0.3688, -0.9532, -0.05759, 0.2968, -0.9532, -0.05759, 0.2968, -0.9532, -0.05759, 0.2968, -0.9532, -0.05759, 0.2968, -0.03834, -0.5036, 0.8631, -0.03834, -0.5036, 0.8631, -0.03834, -0.5036, 0.8631, -0.03834, -0.5036, 0.8631, 0.01563, -0.9811, -0.1928, 0.01563, -0.9811, -0.1928, 0.01563, -0.9811, -0.1928, 0.01563, -0.9811, -0.1928, 0.04856, -0.1381, -0.9892, 0.04856, -0.1381, -0.9892, 0.04856, -0.1381, -0.9892, 0.04856, -0.1381, -0.9892, -0.01563, 0.9811, 0.1928, -0.01563, 0.9811, 0.1928, -0.01563, 0.9811, 0.1928, -0.01563, 0.9811, 0.1928, -0.04271, 0.5885, 0.8074, -0.04271, 0.5885, 0.8074, -0.04271, 0.5885, 0.8074, -0.04271, 0.5885, 0.8074, 0.01977, 0.8512, -0.5244, 0.01977, 0.8512, -0.5244, 0.01977, 0.8512, -0.5244, 0.01977, 0.8512, -0.5244, 0.04613, 0.1835, -0.9819, 0.04613, 0.1835, -0.9819, 0.04613, 0.1835, -0.9819, 0.04613, 0.1835, -0.9819, -0.04594, -0.1955, 0.9796, -0.04594, -0.1955, 0.9796, -0.04594, -0.1955, 0.9796, -0.04594, -0.1955, 0.9796, -0.9988, -0.006427, -0.04812, -0.9988, -0.006432, -0.0481, -0.9988, -0.006453, -0.04807, -0.9988, -0.006439, -0.04813, -0.9988, -0.006432, -0.0481, -0.9988, -0.006452, -0.04803, -0.9988, -0.006452, -0.04803, -0.9988, -0.006453, -0.04807, -0.9988, -0.006427, -0.04814, -0.9988, -0.006427, -0.04812, -0.9988, -0.006439, -0.04813, -0.9988, -0.006427, -0.04814, -0.9984, 0.04098, -0.03875, -0.9984, 0.04098, -0.03875, -0.9984, 0.04098, -0.03875, -0.9984, 0.04098, -0.03875, -0.9984, 0.04107, -0.03873, -0.9984, 0.04107, -0.03873, -0.9984, 0.04107, -0.03873, -0.9984, 0.04107, -0.03873, -0.6236, -0.7609, -0.1794, -0.6236, -0.7609, -0.1794, -0.6236, -0.7609, -0.1794, -0.6236, -0.7609, -0.1794, -0.6236, -0.7609, -0.1794, -0.6236, -0.7609, -0.1794, -0.6236, -0.7609, -0.1794, -0.6236, -0.7609, -0.1794, -0.4887, -0.8513, -0.1909, -0.4887, -0.8513, -0.1909, -0.4887, -0.8513, -0.1909, -0.4887, -0.8513, -0.1909, -0.05973, -0.177, 0.9824, -0.05973, -0.177, 0.9824, -0.05973, -0.177, 0.9824, -0.05973, -0.177, 0.9824, 0.0322, 0.2096, -0.9773, 0.0322, 0.2096, -0.9773, 0.0322, 0.2096, -0.9773, 0.0322, 0.2096, -0.9773, -0.04615, -0.1814, 0.9823, -0.0462, -0.1821, 0.9822, -0.04616, -0.1817, 0.9823, -0.8616, 0.5041, 0.05904, -0.8616, 0.5041, 0.05904, -0.8616, 0.5041, 0.05904, -0.8616, 0.5041, 0.05904, 0.04574, 0.2045, -0.9778, 0.04579, 0.2053, -0.9776, 0.04577, 0.2051, -0.9777, -0.002409, -0.231, 0.9729, -0.002409, -0.231, 0.9729, -0.002409, -0.231, 0.9729, -0.002409, -0.231, 0.9729, 0.08943, 0.155, -0.9839, 0.08943, 0.155, -0.9839, 0.08943, 0.155, -0.9839, 0.08943, 0.155, -0.9839, 0.4719, 0.8605, 0.1919, 0.4719, 0.8605, 0.1919, 0.4719, 0.8605, 0.1919, 0.4719, 0.8605, 0.1919, 0.04574, 0.2045, -0.9778, 0.04577, 0.2051, -0.9777, 0.04552, 0.2012, -0.9785, 0.04552, 0.2012, -0.9785, -0.8527, -0.5035, -0.1394, -0.8527, -0.5035, -0.1394, -0.8527, -0.5035, -0.1394, -0.8527, -0.5035, -0.1394, -0.04616, -0.1817, 0.9823, -0.0462, -0.1821, 0.9822, -0.04643, -0.1855, 0.9815, -0.04643, -0.1855, 0.9815])] * 3)])

# ---- objects
ob_sm_chr_attach_riotcop_male_radio_01 = bpy.data.objects.new('SM_Chr_Attach_RiotCop_Male_Radio_01', me_mesh)

# ---- transforms, parenting, visibility, modifiers, constraints
ob_sm_chr_attach_riotcop_male_radio_01.location = (0.0, 0.0, 0.0)
ob_sm_chr_attach_riotcop_male_radio_01.rotation_euler = (1.372, -0.0, 0.0)
ob_sm_chr_attach_riotcop_male_radio_01.scale = (0.01, 0.01, 0.01)
ob_sm_chr_attach_riotcop_male_radio_01.color = (0.8, 0.8, 0.8, 1.0)

# ---- collection membership
scene.collection.objects.link(ob_sm_chr_attach_riotcop_male_radio_01)

# ---- scene / render settings (as saved in the file)
scene.frame_start = 1; scene.frame_end = 250; scene.frame_set(1)
scene.render.engine = 'BLENDER_EEVEE_NEXT'
scene.render.fps = 30
scene.cycles.sampling_pattern = 'TABULATED_SOBOL'
scene.view_settings.view_transform = 'Filmic'
bpy.context.view_layer.update()

# ---- added for rendering (the .blend has no active camera and no usable light): camera, sun
cam_auto = bpy.data.cameras.new('AutoCamera')
cam_auto.lens = 50.0
cam_auto.sensor_width = 36.0
cam_auto.clip_end = 1000.0
ob_auto_camera = bpy.data.objects.new('AutoCamera', cam_auto)
scene.collection.objects.link(ob_auto_camera)
ob_auto_camera.location = (0.197215, -0.362341, 0.385298)
ob_auto_camera.rotation_euler = (1.09748, -7.21219e-08, 0.694738)
scene.camera = ob_auto_camera
light_auto_sun = bpy.data.lights.new('AutoSun', 'SUN')
light_auto_sun.energy = 3.0
light_auto_sun.angle = 0.0523599
ob_auto_sun = bpy.data.objects.new('AutoSun', light_auto_sun)
scene.collection.objects.link(ob_auto_sun)
ob_auto_sun.rotation_euler = (0.872665, 0.174533, 0.523599)
bpy.context.view_layer.update()
